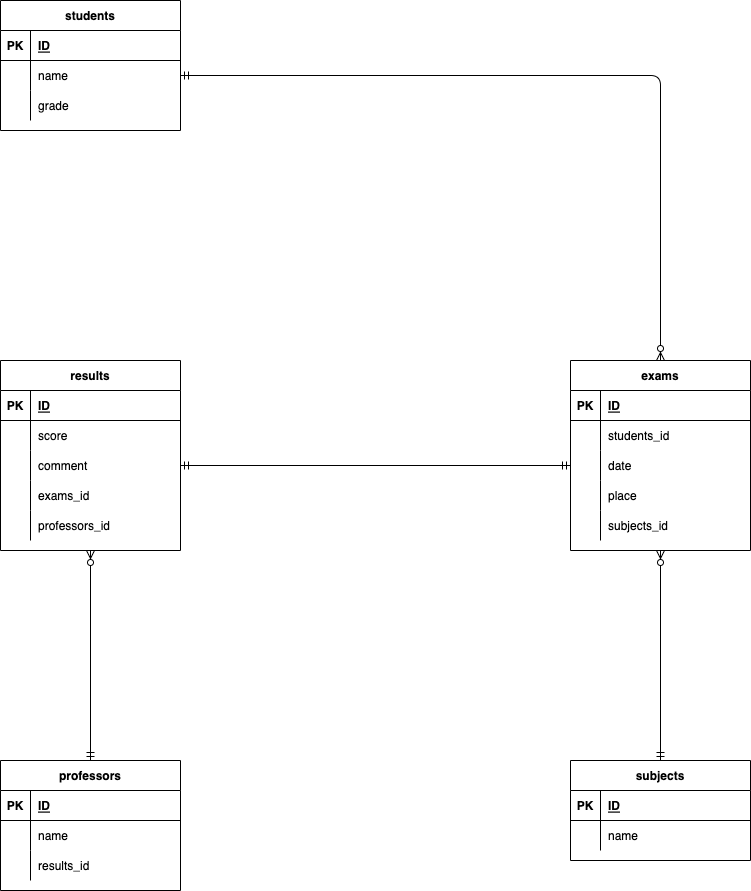

The diagram above was exported from draw.io. Its source (the exported page's mxGraphModel, read from the mxfile embedded in the PNG):
<mxGraphModel dx="800" dy="725" grid="1" gridSize="10" guides="1" tooltips="1" connect="1" arrows="1" fold="1" page="1" pageScale="1" pageWidth="827" pageHeight="1169" math="0" shadow="0">
  <root>
    <mxCell id="0" />
    <mxCell id="1" parent="0" />
    <mxCell id="2" value="students" style="shape=table;startSize=30;container=1;collapsible=1;childLayout=tableLayout;fixedRows=1;rowLines=0;fontStyle=1;align=center;resizeLast=1;" parent="1" vertex="1">
      <mxGeometry x="30" y="50" width="180" height="130" as="geometry" />
    </mxCell>
    <mxCell id="3" value="" style="shape=partialRectangle;collapsible=0;dropTarget=0;pointerEvents=0;fillColor=none;top=0;left=0;bottom=1;right=0;points=[[0,0.5],[1,0.5]];portConstraint=eastwest;" parent="2" vertex="1">
      <mxGeometry y="30" width="180" height="30" as="geometry" />
    </mxCell>
    <mxCell id="4" value="PK" style="shape=partialRectangle;connectable=0;fillColor=none;top=0;left=0;bottom=0;right=0;fontStyle=1;overflow=hidden;" parent="3" vertex="1">
      <mxGeometry width="30" height="30" as="geometry">
        <mxRectangle width="30" height="30" as="alternateBounds" />
      </mxGeometry>
    </mxCell>
    <mxCell id="5" value="ID" style="shape=partialRectangle;connectable=0;fillColor=none;top=0;left=0;bottom=0;right=0;align=left;spacingLeft=6;fontStyle=5;overflow=hidden;" parent="3" vertex="1">
      <mxGeometry x="30" width="150" height="30" as="geometry">
        <mxRectangle width="150" height="30" as="alternateBounds" />
      </mxGeometry>
    </mxCell>
    <mxCell id="6" value="" style="shape=partialRectangle;collapsible=0;dropTarget=0;pointerEvents=0;fillColor=none;top=0;left=0;bottom=0;right=0;points=[[0,0.5],[1,0.5]];portConstraint=eastwest;" parent="2" vertex="1">
      <mxGeometry y="60" width="180" height="30" as="geometry" />
    </mxCell>
    <mxCell id="7" value="" style="shape=partialRectangle;connectable=0;fillColor=none;top=0;left=0;bottom=0;right=0;editable=1;overflow=hidden;" parent="6" vertex="1">
      <mxGeometry width="30" height="30" as="geometry">
        <mxRectangle width="30" height="30" as="alternateBounds" />
      </mxGeometry>
    </mxCell>
    <mxCell id="8" value="name" style="shape=partialRectangle;connectable=0;fillColor=none;top=0;left=0;bottom=0;right=0;align=left;spacingLeft=6;overflow=hidden;" parent="6" vertex="1">
      <mxGeometry x="30" width="150" height="30" as="geometry">
        <mxRectangle width="150" height="30" as="alternateBounds" />
      </mxGeometry>
    </mxCell>
    <mxCell id="9" value="" style="shape=partialRectangle;collapsible=0;dropTarget=0;pointerEvents=0;fillColor=none;top=0;left=0;bottom=0;right=0;points=[[0,0.5],[1,0.5]];portConstraint=eastwest;" parent="2" vertex="1">
      <mxGeometry y="90" width="180" height="30" as="geometry" />
    </mxCell>
    <mxCell id="10" value="" style="shape=partialRectangle;connectable=0;fillColor=none;top=0;left=0;bottom=0;right=0;editable=1;overflow=hidden;" parent="9" vertex="1">
      <mxGeometry width="30" height="30" as="geometry">
        <mxRectangle width="30" height="30" as="alternateBounds" />
      </mxGeometry>
    </mxCell>
    <mxCell id="11" value="grade" style="shape=partialRectangle;connectable=0;fillColor=none;top=0;left=0;bottom=0;right=0;align=left;spacingLeft=6;overflow=hidden;" parent="9" vertex="1">
      <mxGeometry x="30" width="150" height="30" as="geometry">
        <mxRectangle width="150" height="30" as="alternateBounds" />
      </mxGeometry>
    </mxCell>
    <mxCell id="15" value="professors" style="shape=table;startSize=30;container=1;collapsible=1;childLayout=tableLayout;fixedRows=1;rowLines=0;fontStyle=1;align=center;resizeLast=1;" parent="1" vertex="1">
      <mxGeometry x="30" y="810" width="180" height="130" as="geometry" />
    </mxCell>
    <mxCell id="16" value="" style="shape=partialRectangle;collapsible=0;dropTarget=0;pointerEvents=0;fillColor=none;top=0;left=0;bottom=1;right=0;points=[[0,0.5],[1,0.5]];portConstraint=eastwest;" parent="15" vertex="1">
      <mxGeometry y="30" width="180" height="30" as="geometry" />
    </mxCell>
    <mxCell id="17" value="PK" style="shape=partialRectangle;connectable=0;fillColor=none;top=0;left=0;bottom=0;right=0;fontStyle=1;overflow=hidden;" parent="16" vertex="1">
      <mxGeometry width="30" height="30" as="geometry">
        <mxRectangle width="30" height="30" as="alternateBounds" />
      </mxGeometry>
    </mxCell>
    <mxCell id="18" value="ID" style="shape=partialRectangle;connectable=0;fillColor=none;top=0;left=0;bottom=0;right=0;align=left;spacingLeft=6;fontStyle=5;overflow=hidden;" parent="16" vertex="1">
      <mxGeometry x="30" width="150" height="30" as="geometry">
        <mxRectangle width="150" height="30" as="alternateBounds" />
      </mxGeometry>
    </mxCell>
    <mxCell id="19" value="" style="shape=partialRectangle;collapsible=0;dropTarget=0;pointerEvents=0;fillColor=none;top=0;left=0;bottom=0;right=0;points=[[0,0.5],[1,0.5]];portConstraint=eastwest;" parent="15" vertex="1">
      <mxGeometry y="60" width="180" height="30" as="geometry" />
    </mxCell>
    <mxCell id="20" value="" style="shape=partialRectangle;connectable=0;fillColor=none;top=0;left=0;bottom=0;right=0;editable=1;overflow=hidden;" parent="19" vertex="1">
      <mxGeometry width="30" height="30" as="geometry">
        <mxRectangle width="30" height="30" as="alternateBounds" />
      </mxGeometry>
    </mxCell>
    <mxCell id="21" value="name" style="shape=partialRectangle;connectable=0;fillColor=none;top=0;left=0;bottom=0;right=0;align=left;spacingLeft=6;overflow=hidden;" parent="19" vertex="1">
      <mxGeometry x="30" width="150" height="30" as="geometry">
        <mxRectangle width="150" height="30" as="alternateBounds" />
      </mxGeometry>
    </mxCell>
    <mxCell id="166" value="" style="shape=partialRectangle;collapsible=0;dropTarget=0;pointerEvents=0;fillColor=none;top=0;left=0;bottom=0;right=0;points=[[0,0.5],[1,0.5]];portConstraint=eastwest;" parent="15" vertex="1">
      <mxGeometry y="90" width="180" height="30" as="geometry" />
    </mxCell>
    <mxCell id="167" value="" style="shape=partialRectangle;connectable=0;fillColor=none;top=0;left=0;bottom=0;right=0;editable=1;overflow=hidden;" parent="166" vertex="1">
      <mxGeometry width="30" height="30" as="geometry">
        <mxRectangle width="30" height="30" as="alternateBounds" />
      </mxGeometry>
    </mxCell>
    <mxCell id="168" value="results_id" style="shape=partialRectangle;connectable=0;fillColor=none;top=0;left=0;bottom=0;right=0;align=left;spacingLeft=6;overflow=hidden;" parent="166" vertex="1">
      <mxGeometry x="30" width="150" height="30" as="geometry">
        <mxRectangle width="150" height="30" as="alternateBounds" />
      </mxGeometry>
    </mxCell>
    <mxCell id="93" value="exams" style="shape=table;startSize=30;container=1;collapsible=1;childLayout=tableLayout;fixedRows=1;rowLines=0;fontStyle=1;align=center;resizeLast=1;" parent="1" vertex="1">
      <mxGeometry x="600" y="410" width="180" height="190" as="geometry" />
    </mxCell>
    <mxCell id="94" value="" style="shape=partialRectangle;collapsible=0;dropTarget=0;pointerEvents=0;fillColor=none;top=0;left=0;bottom=1;right=0;points=[[0,0.5],[1,0.5]];portConstraint=eastwest;" parent="93" vertex="1">
      <mxGeometry y="30" width="180" height="30" as="geometry" />
    </mxCell>
    <mxCell id="95" value="PK" style="shape=partialRectangle;connectable=0;fillColor=none;top=0;left=0;bottom=0;right=0;fontStyle=1;overflow=hidden;" parent="94" vertex="1">
      <mxGeometry width="30" height="30" as="geometry">
        <mxRectangle width="30" height="30" as="alternateBounds" />
      </mxGeometry>
    </mxCell>
    <mxCell id="96" value="ID" style="shape=partialRectangle;connectable=0;fillColor=none;top=0;left=0;bottom=0;right=0;align=left;spacingLeft=6;fontStyle=5;overflow=hidden;" parent="94" vertex="1">
      <mxGeometry x="30" width="150" height="30" as="geometry">
        <mxRectangle width="150" height="30" as="alternateBounds" />
      </mxGeometry>
    </mxCell>
    <mxCell id="100" value="" style="shape=partialRectangle;collapsible=0;dropTarget=0;pointerEvents=0;fillColor=none;top=0;left=0;bottom=0;right=0;points=[[0,0.5],[1,0.5]];portConstraint=eastwest;" parent="93" vertex="1">
      <mxGeometry y="60" width="180" height="30" as="geometry" />
    </mxCell>
    <mxCell id="101" value="" style="shape=partialRectangle;connectable=0;fillColor=none;top=0;left=0;bottom=0;right=0;editable=1;overflow=hidden;" parent="100" vertex="1">
      <mxGeometry width="30" height="30" as="geometry">
        <mxRectangle width="30" height="30" as="alternateBounds" />
      </mxGeometry>
    </mxCell>
    <mxCell id="102" value="students_id" style="shape=partialRectangle;connectable=0;fillColor=none;top=0;left=0;bottom=0;right=0;align=left;spacingLeft=6;overflow=hidden;" parent="100" vertex="1">
      <mxGeometry x="30" width="150" height="30" as="geometry">
        <mxRectangle width="150" height="30" as="alternateBounds" />
      </mxGeometry>
    </mxCell>
    <mxCell id="180" value="" style="shape=partialRectangle;collapsible=0;dropTarget=0;pointerEvents=0;fillColor=none;top=0;left=0;bottom=0;right=0;points=[[0,0.5],[1,0.5]];portConstraint=eastwest;" parent="93" vertex="1">
      <mxGeometry y="90" width="180" height="30" as="geometry" />
    </mxCell>
    <mxCell id="181" value="" style="shape=partialRectangle;connectable=0;fillColor=none;top=0;left=0;bottom=0;right=0;editable=1;overflow=hidden;" parent="180" vertex="1">
      <mxGeometry width="30" height="30" as="geometry">
        <mxRectangle width="30" height="30" as="alternateBounds" />
      </mxGeometry>
    </mxCell>
    <mxCell id="182" value="date" style="shape=partialRectangle;connectable=0;fillColor=none;top=0;left=0;bottom=0;right=0;align=left;spacingLeft=6;overflow=hidden;" parent="180" vertex="1">
      <mxGeometry x="30" width="150" height="30" as="geometry">
        <mxRectangle width="150" height="30" as="alternateBounds" />
      </mxGeometry>
    </mxCell>
    <mxCell id="109" value="" style="shape=partialRectangle;collapsible=0;dropTarget=0;pointerEvents=0;fillColor=none;top=0;left=0;bottom=0;right=0;points=[[0,0.5],[1,0.5]];portConstraint=eastwest;" parent="93" vertex="1">
      <mxGeometry y="120" width="180" height="30" as="geometry" />
    </mxCell>
    <mxCell id="110" value="" style="shape=partialRectangle;connectable=0;fillColor=none;top=0;left=0;bottom=0;right=0;editable=1;overflow=hidden;" parent="109" vertex="1">
      <mxGeometry width="30" height="30" as="geometry">
        <mxRectangle width="30" height="30" as="alternateBounds" />
      </mxGeometry>
    </mxCell>
    <mxCell id="111" value="place" style="shape=partialRectangle;connectable=0;fillColor=none;top=0;left=0;bottom=0;right=0;align=left;spacingLeft=6;overflow=hidden;" parent="109" vertex="1">
      <mxGeometry x="30" width="150" height="30" as="geometry">
        <mxRectangle width="150" height="30" as="alternateBounds" />
      </mxGeometry>
    </mxCell>
    <mxCell id="195" value="" style="shape=partialRectangle;collapsible=0;dropTarget=0;pointerEvents=0;fillColor=none;top=0;left=0;bottom=0;right=0;points=[[0,0.5],[1,0.5]];portConstraint=eastwest;" vertex="1" parent="93">
      <mxGeometry y="150" width="180" height="30" as="geometry" />
    </mxCell>
    <mxCell id="196" value="" style="shape=partialRectangle;connectable=0;fillColor=none;top=0;left=0;bottom=0;right=0;editable=1;overflow=hidden;" vertex="1" parent="195">
      <mxGeometry width="30" height="30" as="geometry">
        <mxRectangle width="30" height="30" as="alternateBounds" />
      </mxGeometry>
    </mxCell>
    <mxCell id="197" value="subjects_id" style="shape=partialRectangle;connectable=0;fillColor=none;top=0;left=0;bottom=0;right=0;align=left;spacingLeft=6;overflow=hidden;" vertex="1" parent="195">
      <mxGeometry x="30" width="150" height="30" as="geometry">
        <mxRectangle width="150" height="30" as="alternateBounds" />
      </mxGeometry>
    </mxCell>
    <mxCell id="134" value="results" style="shape=table;startSize=30;container=1;collapsible=1;childLayout=tableLayout;fixedRows=1;rowLines=0;fontStyle=1;align=center;resizeLast=1;" parent="1" vertex="1">
      <mxGeometry x="30" y="410" width="180" height="190" as="geometry" />
    </mxCell>
    <mxCell id="135" value="" style="shape=partialRectangle;collapsible=0;dropTarget=0;pointerEvents=0;fillColor=none;top=0;left=0;bottom=1;right=0;points=[[0,0.5],[1,0.5]];portConstraint=eastwest;" parent="134" vertex="1">
      <mxGeometry y="30" width="180" height="30" as="geometry" />
    </mxCell>
    <mxCell id="136" value="PK" style="shape=partialRectangle;connectable=0;fillColor=none;top=0;left=0;bottom=0;right=0;fontStyle=1;overflow=hidden;" parent="135" vertex="1">
      <mxGeometry width="30" height="30" as="geometry">
        <mxRectangle width="30" height="30" as="alternateBounds" />
      </mxGeometry>
    </mxCell>
    <mxCell id="137" value="ID" style="shape=partialRectangle;connectable=0;fillColor=none;top=0;left=0;bottom=0;right=0;align=left;spacingLeft=6;fontStyle=5;overflow=hidden;" parent="135" vertex="1">
      <mxGeometry x="30" width="150" height="30" as="geometry">
        <mxRectangle width="150" height="30" as="alternateBounds" />
      </mxGeometry>
    </mxCell>
    <mxCell id="138" value="" style="shape=partialRectangle;collapsible=0;dropTarget=0;pointerEvents=0;fillColor=none;top=0;left=0;bottom=0;right=0;points=[[0,0.5],[1,0.5]];portConstraint=eastwest;" parent="134" vertex="1">
      <mxGeometry y="60" width="180" height="30" as="geometry" />
    </mxCell>
    <mxCell id="139" value="" style="shape=partialRectangle;connectable=0;fillColor=none;top=0;left=0;bottom=0;right=0;editable=1;overflow=hidden;" parent="138" vertex="1">
      <mxGeometry width="30" height="30" as="geometry">
        <mxRectangle width="30" height="30" as="alternateBounds" />
      </mxGeometry>
    </mxCell>
    <mxCell id="140" value="score" style="shape=partialRectangle;connectable=0;fillColor=none;top=0;left=0;bottom=0;right=0;align=left;spacingLeft=6;overflow=hidden;" parent="138" vertex="1">
      <mxGeometry x="30" width="150" height="30" as="geometry">
        <mxRectangle width="150" height="30" as="alternateBounds" />
      </mxGeometry>
    </mxCell>
    <mxCell id="141" value="" style="shape=partialRectangle;collapsible=0;dropTarget=0;pointerEvents=0;fillColor=none;top=0;left=0;bottom=0;right=0;points=[[0,0.5],[1,0.5]];portConstraint=eastwest;" parent="134" vertex="1">
      <mxGeometry y="90" width="180" height="30" as="geometry" />
    </mxCell>
    <mxCell id="142" value="" style="shape=partialRectangle;connectable=0;fillColor=none;top=0;left=0;bottom=0;right=0;editable=1;overflow=hidden;" parent="141" vertex="1">
      <mxGeometry width="30" height="30" as="geometry">
        <mxRectangle width="30" height="30" as="alternateBounds" />
      </mxGeometry>
    </mxCell>
    <mxCell id="143" value="comment" style="shape=partialRectangle;connectable=0;fillColor=none;top=0;left=0;bottom=0;right=0;align=left;spacingLeft=6;overflow=hidden;" parent="141" vertex="1">
      <mxGeometry x="30" width="150" height="30" as="geometry">
        <mxRectangle width="150" height="30" as="alternateBounds" />
      </mxGeometry>
    </mxCell>
    <mxCell id="173" value="" style="shape=partialRectangle;collapsible=0;dropTarget=0;pointerEvents=0;fillColor=none;top=0;left=0;bottom=0;right=0;points=[[0,0.5],[1,0.5]];portConstraint=eastwest;" parent="134" vertex="1">
      <mxGeometry y="120" width="180" height="30" as="geometry" />
    </mxCell>
    <mxCell id="174" value="" style="shape=partialRectangle;connectable=0;fillColor=none;top=0;left=0;bottom=0;right=0;editable=1;overflow=hidden;" parent="173" vertex="1">
      <mxGeometry width="30" height="30" as="geometry">
        <mxRectangle width="30" height="30" as="alternateBounds" />
      </mxGeometry>
    </mxCell>
    <mxCell id="175" value="exams_id" style="shape=partialRectangle;connectable=0;fillColor=none;top=0;left=0;bottom=0;right=0;align=left;spacingLeft=6;overflow=hidden;" parent="173" vertex="1">
      <mxGeometry x="30" width="150" height="30" as="geometry">
        <mxRectangle width="150" height="30" as="alternateBounds" />
      </mxGeometry>
    </mxCell>
    <mxCell id="176" value="" style="shape=partialRectangle;collapsible=0;dropTarget=0;pointerEvents=0;fillColor=none;top=0;left=0;bottom=0;right=0;points=[[0,0.5],[1,0.5]];portConstraint=eastwest;" parent="134" vertex="1">
      <mxGeometry y="150" width="180" height="30" as="geometry" />
    </mxCell>
    <mxCell id="177" value="" style="shape=partialRectangle;connectable=0;fillColor=none;top=0;left=0;bottom=0;right=0;editable=1;overflow=hidden;" parent="176" vertex="1">
      <mxGeometry width="30" height="30" as="geometry">
        <mxRectangle width="30" height="30" as="alternateBounds" />
      </mxGeometry>
    </mxCell>
    <mxCell id="178" value="professors_id" style="shape=partialRectangle;connectable=0;fillColor=none;top=0;left=0;bottom=0;right=0;align=left;spacingLeft=6;overflow=hidden;" parent="176" vertex="1">
      <mxGeometry x="30" width="150" height="30" as="geometry">
        <mxRectangle width="150" height="30" as="alternateBounds" />
      </mxGeometry>
    </mxCell>
    <mxCell id="147" value="" style="fontSize=12;html=1;endArrow=ERzeroToMany;startArrow=ERmandOne;entryX=0.5;entryY=0;entryDx=0;entryDy=0;exitX=1;exitY=0.5;exitDx=0;exitDy=0;edgeStyle=orthogonalEdgeStyle;" parent="1" source="6" target="93" edge="1">
      <mxGeometry width="100" height="100" relative="1" as="geometry">
        <mxPoint x="210" y="130" as="sourcePoint" />
        <mxPoint x="324" y="125" as="targetPoint" />
      </mxGeometry>
    </mxCell>
    <mxCell id="149" value="" style="fontSize=12;html=1;endArrow=ERmandOne;startArrow=ERmandOne;exitX=0;exitY=0.5;exitDx=0;exitDy=0;entryX=1;entryY=0.5;entryDx=0;entryDy=0;" parent="1" source="180" target="141" edge="1">
      <mxGeometry width="100" height="100" relative="1" as="geometry">
        <mxPoint x="514" y="135" as="sourcePoint" />
        <mxPoint x="540" y="515" as="targetPoint" />
      </mxGeometry>
    </mxCell>
    <mxCell id="155" value="" style="fontSize=12;html=1;endArrow=ERzeroToMany;startArrow=ERmandOne;exitX=0.5;exitY=0;exitDx=0;exitDy=0;entryX=0.5;entryY=1;entryDx=0;entryDy=0;" parent="1" source="15" target="134" edge="1">
      <mxGeometry width="100" height="100" relative="1" as="geometry">
        <mxPoint x="160" y="770.6666870117188" as="sourcePoint" />
        <mxPoint x="334" y="135" as="targetPoint" />
      </mxGeometry>
    </mxCell>
    <mxCell id="183" value="subjects" style="shape=table;startSize=30;container=1;collapsible=1;childLayout=tableLayout;fixedRows=1;rowLines=0;fontStyle=1;align=center;resizeLast=1;" parent="1" vertex="1">
      <mxGeometry x="600" y="810" width="180" height="100" as="geometry" />
    </mxCell>
    <mxCell id="184" value="" style="shape=partialRectangle;collapsible=0;dropTarget=0;pointerEvents=0;fillColor=none;top=0;left=0;bottom=1;right=0;points=[[0,0.5],[1,0.5]];portConstraint=eastwest;" parent="183" vertex="1">
      <mxGeometry y="30" width="180" height="30" as="geometry" />
    </mxCell>
    <mxCell id="185" value="PK" style="shape=partialRectangle;connectable=0;fillColor=none;top=0;left=0;bottom=0;right=0;fontStyle=1;overflow=hidden;" parent="184" vertex="1">
      <mxGeometry width="30" height="30" as="geometry">
        <mxRectangle width="30" height="30" as="alternateBounds" />
      </mxGeometry>
    </mxCell>
    <mxCell id="186" value="ID" style="shape=partialRectangle;connectable=0;fillColor=none;top=0;left=0;bottom=0;right=0;align=left;spacingLeft=6;fontStyle=5;overflow=hidden;" parent="184" vertex="1">
      <mxGeometry x="30" width="150" height="30" as="geometry">
        <mxRectangle width="150" height="30" as="alternateBounds" />
      </mxGeometry>
    </mxCell>
    <mxCell id="187" value="" style="shape=partialRectangle;collapsible=0;dropTarget=0;pointerEvents=0;fillColor=none;top=0;left=0;bottom=0;right=0;points=[[0,0.5],[1,0.5]];portConstraint=eastwest;" parent="183" vertex="1">
      <mxGeometry y="60" width="180" height="30" as="geometry" />
    </mxCell>
    <mxCell id="188" value="" style="shape=partialRectangle;connectable=0;fillColor=none;top=0;left=0;bottom=0;right=0;editable=1;overflow=hidden;" parent="187" vertex="1">
      <mxGeometry width="30" height="30" as="geometry">
        <mxRectangle width="30" height="30" as="alternateBounds" />
      </mxGeometry>
    </mxCell>
    <mxCell id="189" value="name" style="shape=partialRectangle;connectable=0;fillColor=none;top=0;left=0;bottom=0;right=0;align=left;spacingLeft=6;overflow=hidden;" parent="187" vertex="1">
      <mxGeometry x="30" width="150" height="30" as="geometry">
        <mxRectangle width="150" height="30" as="alternateBounds" />
      </mxGeometry>
    </mxCell>
    <mxCell id="194" value="" style="fontSize=12;html=1;endArrow=ERzeroToMany;startArrow=ERmandOne;exitX=0.5;exitY=0;exitDx=0;exitDy=0;entryX=0.5;entryY=1;entryDx=0;entryDy=0;" parent="1" source="183" target="93" edge="1">
      <mxGeometry width="100" height="100" relative="1" as="geometry">
        <mxPoint x="689.5" y="810" as="sourcePoint" />
        <mxPoint x="689.5" y="600" as="targetPoint" />
      </mxGeometry>
    </mxCell>
  </root>
</mxGraphModel>